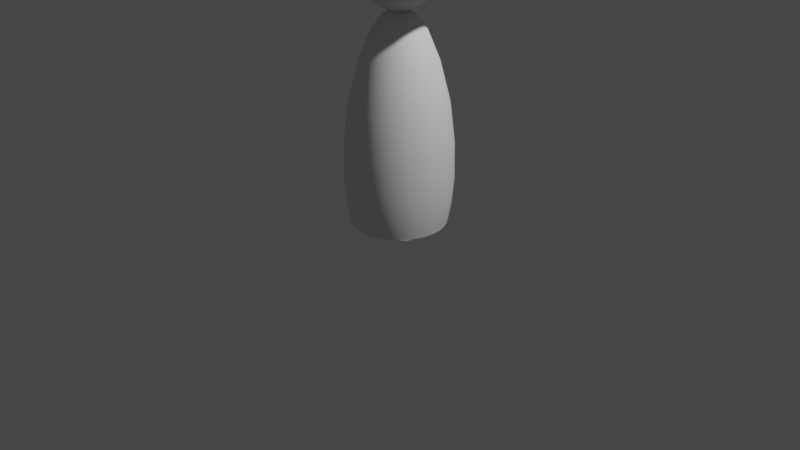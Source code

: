 # Source: lilmage.blend  (saved by Blender 3.0.42; exported with 4.5.12 LTS)
import bpy
from mathutils import Matrix  # noqa: F401  (used for matrix-valued properties, if any)

bpy.ops.wm.read_factory_settings(use_empty=True)
scene = bpy.context.scene
scene.name = 'Scene'

# ---- collections
col_collection = bpy.data.collections.new('Collection'); scene.collection.children.link(col_collection)

# ---- world
world_world = bpy.data.worlds.new('World'); scene.world = world_world
world_world.use_nodes = True; world_world.node_tree.nodes.clear()
_N = world_world.node_tree.nodes; _L = world_world.node_tree.links
n0 = _N.new('ShaderNodeOutputWorld'); n0.name = 'World Output'; n0.location = (300, 300)
n1 = _N.new('ShaderNodeBackground'); n1.name = 'Background'; n1.location = (10, 300)
n1.inputs[0].default_value = (0.05088, 0.05088, 0.05088, 1.0)
_L.new(n1.outputs[0], n0.inputs[0])
n0.is_active_output = True
world_world.color = (0.05088, 0.05088, 0.05088)
world_world.use_sun_shadow = False
world_world.sun_shadow_jitter_overblur = 0.0

# ---- cameras
cam_camera = bpy.data.cameras.new('Camera')
cam_camera.clip_end = 100.0
cam_camera.ortho_scale = 7.314

# ---- lights
light_light = bpy.data.lights.new('Light', 'POINT')
light_light.transmission_factor = 0.0
light_light.energy = 1000.0
light_light.shadow_soft_size = 0.1
light_light.shadow_maximum_resolution = 0.006
light_light.use_absolute_resolution = True

# ---- meshes
me_circle = bpy.data.meshes.new('Circle')
me_circle.from_pydata([(0.0, 0.5, 0.0), (-0.1913, 0.4619, 0.0), (-0.3536, 0.3536, 0.0), (-0.4619, 0.1913, 0.0), (-0.5, -2.186e-08, 0.0), (-0.4619, -0.1913, 0.0), (-0.3536, -0.3536, 0.0), (-0.1913, -0.4619, 0.0), (4.371e-08, -0.5, 0.0), (0.1913, -0.4619, 0.0), (0.3536, -0.3536, 0.0), (0.4619, -0.1913, 0.0), (0.5, 5.962e-09, 0.0), (0.4619, 0.1913, 0.0), (0.3536, 0.3536, 0.0), (0.1913, 0.4619, 0.0), (0.0, 0.5, 0.0), (-0.1913, 0.4619, 0.0), (-0.3536, 0.3536, 0.0), (-0.4619, 0.1913, 0.0), (-0.5, -2.186e-08, 0.0), (-0.4619, -0.1913, 0.0), (-0.3536, -0.3536, 0.0), (-0.1913, -0.4619, 0.0), (4.371e-08, -0.5, 0.0), (0.1913, -0.4619, 0.0), (0.3536, -0.3536, 0.0), (0.4619, -0.1913, 0.0), (0.5, 5.962e-09, 0.0), (0.4619, 0.1913, 0.0), (0.3536, 0.3536, 0.0), (0.1913, 0.4619, 0.0), (0.0, 0.5, 0.0), (-0.1913, 0.4619, 0.0), (-0.3536, 0.3536, 0.0), (-0.4619, 0.1913, 0.0), (-0.5, -2.186e-08, 0.0), (-0.4619, -0.1913, 0.0), (-0.3536, -0.3536, 0.0), (-0.1913, -0.4619, 0.0), (4.371e-08, -0.5, 0.0), (0.1913, -0.4619, 0.0), (0.3536, -0.3536, 0.0), (0.4619, -0.1913, 0.0), (0.5, 5.962e-09, 0.0), (0.4619, 0.1913, 0.0), (0.3536, 0.3536, 0.0), (0.1913, 0.4619, 0.0), (1.408e-09, 0.584, 0.3765), (-0.2235, 0.5395, 0.3765), (-0.4129, 0.4129, 0.3765), (-0.5395, 0.2235, 0.3765), (-0.584, -2.521e-08, 0.3765), (-0.5395, -0.2235, 0.3765), (-0.4129, -0.4129, 0.3765), (-0.2235, -0.5395, 0.3765), (5.246e-08, -0.584, 0.3765), (0.2235, -0.5395, 0.3765), (0.4129, -0.4129, 0.3765), (0.5395, -0.2235, 0.3765), (0.584, 7.277e-09, 0.3765), (0.5395, 0.2235, 0.3765), (0.4129, 0.4129, 0.3765), (0.2235, 0.5395, 0.3765), (2.565e-09, 0.5486, 1.287), (-0.2099, 0.5068, 1.287), (-0.3879, 0.3879, 1.287), (-0.5068, 0.2099, 1.287), (-0.5486, -2.368e-08, 1.287), (-0.5068, -0.2099, 1.287), (-0.3879, -0.3879, 1.287), (-0.2099, -0.5068, 1.287), (5.052e-08, -0.5486, 1.287), (0.2099, -0.5068, 1.287), (0.3879, -0.3879, 1.287), (0.5068, -0.2099, 1.287), (0.5486, 6.836e-09, 1.287), (0.5068, 0.2099, 1.287), (0.3879, 0.3879, 1.287), (0.2099, 0.5068, 1.287), (2.684e-09, 0.2635, 2.087), (-0.1008, 0.2435, 2.087), (-0.1863, 0.1863, 2.087), (-0.2435, 0.1008, 2.087), (-0.2635, -1.718e-08, 2.087), (-0.2435, -0.1008, 2.087), (-0.1863, -0.1863, 2.087), (-0.1008, -0.2435, 2.087), (2.572e-08, -0.2635, 2.087), (0.1008, -0.2435, 2.087), (0.1863, -0.1863, 2.087), (0.2435, -0.1008, 2.087), (0.2635, -2.524e-09, 2.087), (0.2435, 0.1008, 2.087), (0.1863, 0.1863, 2.087), (0.1008, 0.2435, 2.087), (3.107e-09, 0.06992, 2.173), (-0.02676, 0.0646, 2.173), (-0.04944, 0.04944, 2.173), (-0.0646, 0.02676, 2.173), (-0.06992, -1.209e-08, 2.173), (-0.0646, -0.02676, 2.173), (-0.04944, -0.04944, 2.173), (-0.02676, -0.0646, 2.173), (9.219e-09, -0.06992, 2.173), (0.02676, -0.0646, 2.173), (0.04944, -0.04944, 2.173), (0.0646, -0.02676, 2.173), (0.06992, -8.196e-09, 2.173), (0.0646, 0.02676, 2.173), (0.04944, 0.04944, 2.173), (0.02676, 0.0646, 2.173), (9.995e-09, 0.2708, 2.799), (9.995e-09, 0.3538, 2.675), (9.995e-09, 0.3538, 2.381), (9.995e-09, 0.1465, 2.174), (0.05608, 0.1354, 2.882), (0.1036, 0.2502, 2.799), (0.1354, 0.3268, 2.675), (0.1465, 0.3538, 2.528), (0.1354, 0.3268, 2.381), (0.1036, 0.2502, 2.257), (0.05608, 0.1354, 2.174), (0.1036, 0.1036, 2.882), (0.1915, 0.1915, 2.799), (0.2502, 0.2502, 2.675), (0.2708, 0.2708, 2.528), (0.2502, 0.2502, 2.381), (0.1915, 0.1915, 2.257), (0.1036, 0.1036, 2.174), (0.1354, 0.05608, 2.882), (0.2502, 0.1036, 2.799), (0.3268, 0.1354, 2.675), (0.3538, 0.1465, 2.528), (0.3268, 0.1354, 2.381), (0.2502, 0.1036, 2.257), (0.1354, 0.05608, 2.174), (0.1465, -5.439e-08, 2.882), (0.2708, -6.152e-08, 2.799), (0.3538, -7.579e-08, 2.675), (0.3829, -9.005e-08, 2.528), (0.3538, -7.579e-08, 2.381), (0.2708, -6.152e-08, 2.257), (0.1465, -5.796e-08, 2.174), (0.1354, -0.05608, 2.882), (0.2502, -0.1036, 2.799), (0.3268, -0.1354, 2.675), (0.3538, -0.1465, 2.528), (0.3268, -0.1354, 2.381), (0.2502, -0.1036, 2.257), (0.1354, -0.05608, 2.174), (0.1036, -0.1036, 2.882), (0.1915, -0.1915, 2.799), (0.2502, -0.2502, 2.675), (0.2708, -0.2708, 2.528), (0.2502, -0.2502, 2.381), (0.1915, -0.1915, 2.257), (0.1036, -0.1036, 2.174), (0.05608, -0.1354, 2.882), (0.1036, -0.2502, 2.799), (0.1354, -0.3268, 2.675), (0.1465, -0.3538, 2.528), (0.1354, -0.3268, 2.381), (0.1036, -0.2502, 2.257), (0.05608, -0.1354, 2.174), (9.995e-09, -6.887e-08, 2.911), (-1.642e-08, -0.1465, 2.882), (-5.565e-08, -0.2708, 2.799), (-6.278e-08, -0.3538, 2.675), (-9.131e-08, -0.3829, 2.528), (-7.705e-08, -0.3538, 2.381), (-5.565e-08, -0.2708, 2.257), (-3.069e-08, -0.1465, 2.174), (-0.05608, -0.1354, 2.882), (-0.1036, -0.2502, 2.799), (-0.1354, -0.3268, 2.675), (-0.1465, -0.3538, 2.528), (-0.1354, -0.3268, 2.381), (-0.1036, -0.2502, 2.257), (-0.05608, -0.1354, 2.174), (-0.1036, -0.1036, 2.882), (-0.1915, -0.1915, 2.799), (-0.2502, -0.2502, 2.675), (-0.2708, -0.2708, 2.528), (-0.2502, -0.2502, 2.381), (-0.1915, -0.1915, 2.257), (-0.1036, -0.1036, 2.174), (9.995e-09, -3.539e-08, 2.145), (-0.1354, -0.05608, 2.882), (-0.2502, -0.1036, 2.799), (-0.3268, -0.1354, 2.675), (-0.3538, -0.1465, 2.528), (-0.3268, -0.1354, 2.381), (-0.2502, -0.1036, 2.257), (-0.1354, -0.05608, 2.174), (-0.1465, 1.337e-08, 2.882), (-0.2708, 8.112e-08, 2.799), (-0.3538, 9.539e-08, 2.675), (-0.3829, 1.239e-07, 2.528), (-0.3538, 1.097e-07, 2.381), (-0.2708, 8.112e-08, 2.257), (-0.1465, 1.337e-08, 2.174), (-0.1354, 0.05608, 2.882), (-0.2502, 0.1036, 2.799), (-0.3268, 0.1354, 2.675), (-0.3538, 0.1465, 2.528), (-0.3268, 0.1354, 2.381), (-0.2502, 0.1036, 2.257), (-0.1354, 0.05608, 2.174), (-0.1036, 0.1036, 2.882), (-0.1915, 0.1915, 2.799), (-0.2502, 0.2502, 2.675), (-0.2708, 0.2708, 2.528), (-0.2502, 0.2502, 2.381), (-0.1915, 0.1915, 2.257), (-0.1036, 0.1036, 2.174), (-0.05608, 0.1354, 2.882), (-0.1036, 0.2502, 2.799), (-0.1354, 0.3268, 2.675), (-0.1465, 0.3538, 2.528), (-0.1354, 0.3268, 2.381), (-0.1036, 0.2502, 2.257), (-0.05608, 0.1354, 2.174), (7.273e-08, 0.1465, 2.882), (2.653e-07, 0.3829, 2.528), (1.583e-07, 0.2708, 2.257)], [], [(13, 12, 28, 29), (6, 5, 21, 22), (14, 13, 29, 30), (7, 6, 22, 23), (15, 14, 30, 31), (8, 7, 23, 24), (1, 0, 16, 17), (0, 15, 31, 16), (9, 8, 24, 25), (2, 1, 17, 18), (10, 9, 25, 26), (3, 2, 18, 19), (11, 10, 26, 27), (4, 3, 19, 20), (12, 11, 27, 28), (5, 4, 20, 21), (20, 19, 35, 36), (28, 27, 43, 44), (21, 20, 36, 37), (29, 28, 44, 45), (22, 21, 37, 38), (30, 29, 45, 46), (23, 22, 38, 39), (31, 30, 46, 47), (24, 23, 39, 40), (17, 16, 32, 33), (16, 31, 47, 32), (25, 24, 40, 41), (18, 17, 33, 34), (26, 25, 41, 42), (19, 18, 34, 35), (27, 26, 42, 43), (41, 40, 56, 57), (34, 33, 49, 50), (42, 41, 57, 58), (35, 34, 50, 51), (43, 42, 58, 59), (36, 35, 51, 52), (44, 43, 59, 60), (37, 36, 52, 53), (45, 44, 60, 61), (38, 37, 53, 54), (46, 45, 61, 62), (39, 38, 54, 55), (47, 46, 62, 63), (40, 39, 55, 56), (33, 32, 48, 49), (32, 47, 63, 48), (62, 61, 77, 78), (55, 54, 70, 71), (63, 62, 78, 79), (56, 55, 71, 72), (49, 48, 64, 65), (48, 63, 79, 64), (57, 56, 72, 73), (50, 49, 65, 66), (58, 57, 73, 74), (51, 50, 66, 67), (59, 58, 74, 75), (52, 51, 67, 68), (60, 59, 75, 76), (53, 52, 68, 69), (61, 60, 76, 77), (54, 53, 69, 70), (76, 75, 91, 92), (69, 68, 84, 85), (77, 76, 92, 93), (70, 69, 85, 86), (78, 77, 93, 94), (71, 70, 86, 87), (79, 78, 94, 95), (72, 71, 87, 88), (65, 64, 80, 81), (64, 79, 95, 80), (73, 72, 88, 89), (66, 65, 81, 82), (74, 73, 89, 90), (67, 66, 82, 83), (75, 74, 90, 91), (68, 67, 83, 84), (82, 81, 97, 98), (90, 89, 105, 106), (83, 82, 98, 99), (91, 90, 106, 107), (84, 83, 99, 100), (92, 91, 107, 108), (85, 84, 100, 101), (93, 92, 108, 109), (86, 85, 101, 102), (94, 93, 109, 110), (87, 86, 102, 103), (95, 94, 110, 111), (88, 87, 103, 104), (81, 80, 96, 97), (80, 95, 111, 96), (89, 88, 104, 105), (115, 225, 121, 122), (114, 224, 119, 120), (113, 112, 117, 118), (223, 165, 116), (187, 115, 122), (225, 114, 120, 121), (224, 113, 118, 119), (112, 223, 116, 117), (187, 122, 129), (121, 120, 127, 128), (119, 118, 125, 126), (117, 116, 123, 124), (122, 121, 128, 129), (120, 119, 126, 127), (118, 117, 124, 125), (116, 165, 123), (126, 125, 132, 133), (124, 123, 130, 131), (129, 128, 135, 136), (127, 126, 133, 134), (125, 124, 131, 132), (123, 165, 130), (187, 129, 136), (128, 127, 134, 135), (136, 135, 142, 143), (134, 133, 140, 141), (132, 131, 138, 139), (130, 165, 137), (187, 136, 143), (135, 134, 141, 142), (133, 132, 139, 140), (131, 130, 137, 138), (139, 138, 145, 146), (137, 165, 144), (187, 143, 150), (142, 141, 148, 149), (140, 139, 146, 147), (138, 137, 144, 145), (143, 142, 149, 150), (141, 140, 147, 148), (187, 150, 157), (149, 148, 155, 156), (147, 146, 153, 154), (145, 144, 151, 152), (150, 149, 156, 157), (148, 147, 154, 155), (146, 145, 152, 153), (144, 165, 151), (152, 151, 158, 159), (157, 156, 163, 164), (155, 154, 161, 162), (153, 152, 159, 160), (151, 165, 158), (187, 157, 164), (156, 155, 162, 163), (154, 153, 160, 161), (164, 163, 171, 172), (162, 161, 169, 170), (160, 159, 167, 168), (158, 165, 166), (187, 164, 172), (163, 162, 170, 171), (161, 160, 168, 169), (159, 158, 166, 167), (166, 165, 173), (187, 172, 179), (171, 170, 177, 178), (169, 168, 175, 176), (167, 166, 173, 174), (172, 171, 178, 179), (170, 169, 176, 177), (168, 167, 174, 175), (178, 177, 184, 185), (176, 175, 182, 183), (174, 173, 180, 181), (179, 178, 185, 186), (177, 176, 183, 184), (175, 174, 181, 182), (173, 165, 180), (187, 179, 186), (186, 185, 193, 194), (184, 183, 191, 192), (182, 181, 189, 190), (180, 165, 188), (187, 186, 194), (185, 184, 192, 193), (183, 182, 190, 191), (181, 180, 188, 189), (192, 191, 198, 199), (190, 189, 196, 197), (188, 165, 195), (187, 194, 201), (193, 192, 199, 200), (191, 190, 197, 198), (189, 188, 195, 196), (194, 193, 200, 201), (187, 201, 208), (200, 199, 206, 207), (198, 197, 204, 205), (196, 195, 202, 203), (201, 200, 207, 208), (199, 198, 205, 206), (197, 196, 203, 204), (195, 165, 202), (205, 204, 211, 212), (203, 202, 209, 210), (208, 207, 214, 215), (206, 205, 212, 213), (204, 203, 210, 211), (202, 165, 209), (187, 208, 215), (207, 206, 213, 214), (215, 214, 221, 222), (213, 212, 219, 220), (211, 210, 217, 218), (209, 165, 216), (187, 215, 222), (214, 213, 220, 221), (212, 211, 218, 219), (210, 209, 216, 217), (218, 217, 112, 113), (216, 165, 223), (187, 222, 115), (221, 220, 114, 225), (219, 218, 113, 224), (217, 216, 223, 112), (222, 221, 225, 115), (220, 219, 224, 114)])
me_circle.polygons.foreach_set('use_smooth', [True] * 224)
_uv = me_circle.uv_layers.new(name='UVMap')
_uv.uv.foreach_set('vector', [0.0, 0.0, 0.0, 0.0, 0.0, 0.0, 0.0, 0.0, 0.0, 0.0, 0.0, 0.0, 0.0, 0.0, 0.0, 0.0, 0.0, 0.0, 0.0, 0.0, 0.0, 0.0, 0.0, 0.0, 0.0, 0.0, 0.0, 0.0, 0.0, 0.0, 0.0, 0.0, 0.0, 0.0, 0.0, 0.0, 0.0, 0.0, 0.0, 0.0, 0.0, 0.0, 0.0, 0.0, 0.0, 0.0, 0.0, 0.0, 0.0, 0.0, 0.0, 0.0, 0.0, 0.0, 0.0, 0.0, 0.0, 0.0, 0.0, 0.0, 0.0, 0.0, 0.0, 0.0, 0.0, 0.0, 0.0, 0.0, 0.0, 0.0, 0.0, 0.0, 0.0, 0.0, 0.0, 0.0, 0.0, 0.0, 0.0, 0.0, 0.0, 0.0, 0.0, 0.0, 0.0, 0.0, 0.0, 0.0, 0.0, 0.0, 0.0, 0.0, 0.0, 0.0, 0.0, 0.0, 0.0, 0.0, 0.0, 0.0, 0.0, 0.0, 0.0, 0.0, 0.0, 0.0, 0.0, 0.0, 0.0, 0.0, 0.0, 0.0, 0.0, 0.0, 0.0, 0.0, 0.0, 0.0, 0.0, 0.0, 0.0, 0.0, 0.0, 0.0, 0.0, 0.0, 0.0, 0.0, 0.0, 0.0, 0.0, 0.0, 0.0, 0.0, 0.0, 0.0, 0.0, 0.0, 0.0, 0.0, 0.0, 0.0, 0.0, 0.0, 0.0, 0.0, 0.0, 0.0, 0.0, 0.0, 0.0, 0.0, 0.0, 0.0, 0.0, 0.0, 0.0, 0.0, 0.0, 0.0, 0.0, 0.0, 0.0, 0.0, 0.0, 0.0, 0.0, 0.0, 0.0, 0.0, 0.0, 0.0, 0.0, 0.0, 0.0, 0.0, 0.0, 0.0, 0.0, 0.0, 0.0, 0.0, 0.0, 0.0, 0.0, 0.0, 0.0, 0.0, 0.0, 0.0, 0.0, 0.0, 0.0, 0.0, 0.0, 0.0, 0.0, 0.0, 0.0, 0.0, 0.0, 0.0, 0.0, 0.0, 0.0, 0.0, 0.0, 0.0, 0.0, 0.0, 0.0, 0.0, 0.0, 0.0, 0.0, 0.0, 0.0, 0.0, 0.0, 0.0, 0.0, 0.0, 0.0, 0.0, 0.0, 0.0, 0.0, 0.0, 0.0, 0.0, 0.0, 0.0, 0.0, 0.0, 0.0, 0.0, 0.0, 0.0, 0.0, 0.0, 0.0, 0.0, 0.0, 0.0, 0.0, 0.0, 0.0, 0.0, 0.0, 0.0, 0.0, 0.0, 0.0, 0.0, 0.0, 0.0, 0.0, 0.0, 0.0, 0.0, 0.0, 0.0, 0.0, 0.0, 0.0, 0.0, 0.0, 0.0, 0.0, 0.0, 0.0, 0.0, 0.0, 0.0, 0.0, 0.0, 0.0, 0.0, 0.0, 0.0, 0.0, 0.0, 0.0, 0.0, 0.0, 0.0, 0.0, 0.0, 0.0, 0.0, 0.0, 0.0, 0.0, 0.0, 0.0, 0.0, 0.0, 0.0, 0.0, 0.0, 0.0, 0.0, 0.0, 0.0, 0.0, 0.0, 0.0, 0.0, 0.0, 0.0, 0.0, 0.0, 0.0, 0.0, 0.0, 0.0, 0.0, 0.0, 0.0, 0.0, 0.0, 0.0, 0.0, 0.0, 0.0, 0.0, 0.0, 0.0, 0.0, 0.0, 0.0, 0.0, 0.0, 0.0, 0.0, 0.0, 0.0, 0.0, 0.0, 0.0, 0.0, 0.0, 0.0, 0.0, 0.0, 0.0, 0.0, 0.0, 0.0, 0.0, 0.0, 0.0, 0.0, 0.0, 0.0, 0.0, 0.0, 0.0, 0.0, 0.0, 0.0, 0.0, 0.0, 0.0, 0.0, 0.0, 0.0, 0.0, 0.0, 0.0, 0.0, 0.0, 0.0, 0.0, 0.0, 0.0, 0.0, 0.0, 0.0, 0.0, 0.0, 0.0, 0.0, 0.0, 0.0, 0.0, 0.0, 0.0, 0.0, 0.0, 0.0, 0.0, 0.0, 0.0, 0.0, 0.0, 0.0, 0.0, 0.0, 0.0, 0.0, 0.0, 0.0, 0.0, 0.0, 0.0, 0.0, 0.0, 0.0, 0.0, 0.0, 0.0, 0.0, 0.0, 0.0, 0.0, 0.0, 0.0, 0.0, 0.0, 0.0, 0.0, 0.0, 0.0, 0.0, 0.0, 0.0, 0.0, 0.0, 0.0, 0.0, 0.0, 0.0, 0.0, 0.0, 0.0, 0.0, 0.0, 0.0, 0.0, 0.0, 0.0, 0.0, 0.0, 0.0, 0.0, 0.0, 0.0, 0.0, 0.0, 0.0, 0.0, 0.0, 0.0, 0.0, 0.0, 0.0, 0.0, 0.0, 0.0, 0.0, 0.0, 0.0, 0.0, 0.0, 0.0, 0.0, 0.0, 0.0, 0.0, 0.0, 0.0, 0.0, 0.0, 0.0, 0.0, 0.0, 0.0, 0.0, 0.0, 0.0, 0.0, 0.0, 0.0, 0.0, 0.0, 0.0, 0.0, 0.0, 0.0, 0.0, 0.0, 0.0, 0.0, 0.0, 0.0, 0.0, 0.0, 0.0, 0.0, 0.0, 0.0, 0.0, 0.0, 0.0, 0.0, 0.0, 0.0, 0.0, 0.0, 0.0, 0.0, 0.0, 0.0, 0.0, 0.0, 0.0, 0.0, 0.0, 0.0, 0.0, 0.0, 0.0, 0.0, 0.0, 0.0, 0.0, 0.0, 0.0, 0.0, 0.0, 0.0, 0.0, 0.0, 0.0, 0.0, 0.0, 0.0, 0.0, 0.0, 0.0, 0.0, 0.0, 0.0, 0.0, 0.0, 0.0, 0.0, 0.0, 0.0, 0.0, 0.0, 0.0, 0.0, 0.0, 0.0, 0.0, 0.0, 0.0, 0.0, 0.0, 0.0, 0.0, 0.0, 0.0, 0.0, 0.0, 0.0, 0.0, 0.0, 0.0, 0.0, 0.0, 0.0, 0.0, 0.0, 0.0, 0.0, 0.0, 0.0, 0.0, 0.0, 0.0, 0.0, 0.0, 0.0, 0.0, 0.0, 0.0, 0.0, 0.0, 0.0, 0.0, 0.0, 0.0, 0.0, 0.0, 0.0, 0.0, 0.0, 0.0, 0.0, 0.0, 0.0, 0.0, 0.0, 0.0, 0.0, 0.0, 0.0, 0.0, 0.0, 0.0, 0.0, 0.0, 0.0, 0.0, 0.0, 0.0, 0.0, 0.0, 0.0, 0.0, 0.0, 0.0, 0.0, 0.0, 0.0, 0.0, 0.0, 0.0, 0.0, 0.0, 0.0, 0.0, 0.0, 0.0, 0.0, 0.0, 0.0, 0.0, 0.0, 0.0, 0.0, 0.0, 0.0, 0.0, 0.0, 0.0, 0.0, 0.0, 0.0, 0.0, 0.0, 0.0, 0.0, 0.0, 0.0, 0.0, 0.0, 0.0, 0.0, 0.0, 0.0, 0.0, 0.0, 0.0, 0.0, 0.0, 0.0, 0.0, 0.0, 0.0, 0.0, 0.0, 0.0, 0.0, 0.0, 0.0, 0.0, 0.0, 0.0, 0.0, 0.0, 0.0, 0.0, 0.0, 0.0, 0.0, 0.0, 0.0, 0.0, 0.0, 0.0, 0.0, 0.0, 0.0, 0.0, 0.0, 0.0, 0.0, 0.0, 0.0, 0.0, 0.0, 0.0, 0.0, 0.0, 0.0, 0.0, 0.0, 0.0, 0.0, 0.0, 0.0, 0.0, 0.0, 0.0, 0.0, 0.0, 0.0, 0.0, 0.0, 0.0, 0.0, 0.0, 0.0, 0.0, 0.0, 0.0, 0.0, 0.0, 0.0, 0.0, 0.0, 0.0, 0.0, 0.0, 0.0, 0.0, 0.0, 0.0, 0.0, 0.0, 0.0, 0.0, 0.0, 0.0, 0.0, 0.0, 0.0, 0.0, 0.0, 0.0, 0.0, 0.0, 0.0, 0.0, 0.0, 0.0, 0.0, 0.0, 0.0, 0.0, 0.0, 0.0, 0.0, 0.0, 0.75, 0.125, 0.75, 0.25, 0.6875, 0.25, 0.6875, 0.125, 0.75, 0.375, 0.75, 0.5, 0.6875, 0.5, 0.6875, 0.375, 0.75, 0.625, 0.75, 0.75, 0.6875, 0.75, 0.6875, 0.625, 0.75, 0.875, 0.7187, 1.0, 0.6875, 0.875, 0.7188, 0.0, 0.75, 0.125, 0.6875, 0.125, 0.75, 0.25, 0.75, 0.375, 0.6875, 0.375, 0.6875, 0.25, 0.75, 0.5, 0.75, 0.625, 0.6875, 0.625, 0.6875, 0.5, 0.75, 0.75, 0.75, 0.875, 0.6875, 0.875, 0.6875, 0.75, 0.6562, 0.0, 0.6875, 0.125, 0.625, 0.125, 0.6875, 0.25, 0.6875, 0.375, 0.625, 0.375, 0.625, 0.25, 0.6875, 0.5, 0.6875, 0.625, 0.625, 0.625, 0.625, 0.5, 0.6875, 0.75, 0.6875, 0.875, 0.625, 0.875, 0.625, 0.75, 0.6875, 0.125, 0.6875, 0.25, 0.625, 0.25, 0.625, 0.125, 0.6875, 0.375, 0.6875, 0.5, 0.625, 0.5, 0.625, 0.375, 0.6875, 0.625, 0.6875, 0.75, 0.625, 0.75, 0.625, 0.625, 0.6875, 0.875, 0.6562, 1.0, 0.625, 0.875, 0.625, 0.5, 0.625, 0.625, 0.5625, 0.625, 0.5625, 0.5, 0.625, 0.75, 0.625, 0.875, 0.5625, 0.875, 0.5625, 0.75, 0.625, 0.125, 0.625, 0.25, 0.5625, 0.25, 0.5625, 0.125, 0.625, 0.375, 0.625, 0.5, 0.5625, 0.5, 0.5625, 0.375, 0.625, 0.625, 0.625, 0.75, 0.5625, 0.75, 0.5625, 0.625, 0.625, 0.875, 0.5937, 1.0, 0.5625, 0.875, 0.5937, 0.0, 0.625, 0.125, 0.5625, 0.125, 0.625, 0.25, 0.625, 0.375, 0.5625, 0.375, 0.5625, 0.25, 0.5625, 0.125, 0.5625, 0.25, 0.5, 0.25, 0.5, 0.125, 0.5625, 0.375, 0.5625, 0.5, 0.5, 0.5, 0.5, 0.375, 0.5625, 0.625, 0.5625, 0.75, 0.5, 0.75, 0.5, 0.625, 0.5625, 0.875, 0.5312, 1.0, 0.5, 0.875, 0.5312, 0.0, 0.5625, 0.125, 0.5, 0.125, 0.5625, 0.25, 0.5625, 0.375, 0.5, 0.375, 0.5, 0.25, 0.5625, 0.5, 0.5625, 0.625, 0.5, 0.625, 0.5, 0.5, 0.5625, 0.75, 0.5625, 0.875, 0.5, 0.875, 0.5, 0.75, 0.5, 0.625, 0.5, 0.75, 0.4375, 0.75, 0.4375, 0.625, 0.5, 0.875, 0.4687, 1.0, 0.4375, 0.875, 0.4687, 0.0, 0.5, 0.125, 0.4375, 0.125, 0.5, 0.25, 0.5, 0.375, 0.4375, 0.375, 0.4375, 0.25, 0.5, 0.5, 0.5, 0.625, 0.4375, 0.625, 0.4375, 0.5, 0.5, 0.75, 0.5, 0.875, 0.4375, 0.875, 0.4375, 0.75, 0.5, 0.125, 0.5, 0.25, 0.4375, 0.25, 0.4375, 0.125, 0.5, 0.375, 0.5, 0.5, 0.4375, 0.5, 0.4375, 0.375, 0.4062, 0.0, 0.4375, 0.125, 0.375, 0.125, 0.4375, 0.25, 0.4375, 0.375, 0.375, 0.375, 0.375, 0.25, 0.4375, 0.5, 0.4375, 0.625, 0.375, 0.625, 0.375, 0.5, 0.4375, 0.75, 0.4375, 0.875, 0.375, 0.875, 0.375, 0.75, 0.4375, 0.125, 0.4375, 0.25, 0.375, 0.25, 0.375, 0.125, 0.4375, 0.375, 0.4375, 0.5, 0.375, 0.5, 0.375, 0.375, 0.4375, 0.625, 0.4375, 0.75, 0.375, 0.75, 0.375, 0.625, 0.4375, 0.875, 0.4062, 1.0, 0.375, 0.875, 0.375, 0.75, 0.375, 0.875, 0.3125, 0.875, 0.3125, 0.75, 0.375, 0.125, 0.375, 0.25, 0.3125, 0.25, 0.3125, 0.125, 0.375, 0.375, 0.375, 0.5, 0.3125, 0.5, 0.3125, 0.375, 0.375, 0.625, 0.375, 0.75, 0.3125, 0.75, 0.3125, 0.625, 0.375, 0.875, 0.3437, 1.0, 0.3125, 0.875, 0.3437, 0.0, 0.375, 0.125, 0.3125, 0.125, 0.375, 0.25, 0.375, 0.375, 0.3125, 0.375, 0.3125, 0.25, 0.375, 0.5, 0.375, 0.625, 0.3125, 0.625, 0.3125, 0.5, 0.3125, 0.125, 0.3125, 0.25, 0.25, 0.25, 0.25, 0.125, 0.3125, 0.375, 0.3125, 0.5, 0.25, 0.5, 0.25, 0.375, 0.3125, 0.625, 0.3125, 0.75, 0.25, 0.75, 0.25, 0.625, 0.3125, 0.875, 0.2812, 1.0, 0.25, 0.875, 0.2812, 0.0, 0.3125, 0.125, 0.25, 0.125, 0.3125, 0.25, 0.3125, 0.375, 0.25, 0.375, 0.25, 0.25, 0.3125, 0.5, 0.3125, 0.625, 0.25, 0.625, 0.25, 0.5, 0.3125, 0.75, 0.3125, 0.875, 0.25, 0.875, 0.25, 0.75, 0.25, 0.875, 0.2188, 1.0, 0.1875, 0.875, 0.2187, 0.0, 0.25, 0.125, 0.1875, 0.125, 0.25, 0.25, 0.25, 0.375, 0.1875, 0.375, 0.1875, 0.25, 0.25, 0.5, 0.25, 0.625, 0.1875, 0.625, 0.1875, 0.5, 0.25, 0.75, 0.25, 0.875, 0.1875, 0.875, 0.1875, 0.75, 0.25, 0.125, 0.25, 0.25, 0.1875, 0.25, 0.1875, 0.125, 0.25, 0.375, 0.25, 0.5, 0.1875, 0.5, 0.1875, 0.375, 0.25, 0.625, 0.25, 0.75, 0.1875, 0.75, 0.1875, 0.625, 0.1875, 0.25, 0.1875, 0.375, 0.125, 0.375, 0.125, 0.25, 0.1875, 0.5, 0.1875, 0.625, 0.125, 0.625, 0.125, 0.5, 0.1875, 0.75, 0.1875, 0.875, 0.125, 0.875, 0.125, 0.75, 0.1875, 0.125, 0.1875, 0.25, 0.125, 0.25, 0.125, 0.125, 0.1875, 0.375, 0.1875, 0.5, 0.125, 0.5, 0.125, 0.375, 0.1875, 0.625, 0.1875, 0.75, 0.125, 0.75, 0.125, 0.625, 0.1875, 0.875, 0.1563, 1.0, 0.125, 0.875, 0.1562, 0.0, 0.1875, 0.125, 0.125, 0.125, 0.125, 0.125, 0.125, 0.25, 0.0625, 0.25, 0.0625, 0.125, 0.125, 0.375, 0.125, 0.5, 0.0625, 0.5, 0.0625, 0.375, 0.125, 0.625, 0.125, 0.75, 0.0625, 0.75, 0.0625, 0.625, 0.125, 0.875, 0.09375, 1.0, 0.0625, 0.875, 0.09375, 0.0, 0.125, 0.125, 0.0625, 0.125, 0.125, 0.25, 0.125, 0.375, 0.0625, 0.375, 0.0625, 0.25, 0.125, 0.5, 0.125, 0.625, 0.0625, 0.625, 0.0625, 0.5, 0.125, 0.75, 0.125, 0.875, 0.0625, 0.875, 0.0625, 0.75, 0.0625, 0.375, 0.0625, 0.5, 0.0, 0.5, 0.0, 0.375, 0.0625, 0.625, 0.0625, 0.75, 0.0, 0.75, 0.0, 0.625, 0.0625, 0.875, 0.03125, 1.0, 0.0, 0.875, 0.03125, 0.0, 0.0625, 0.125, 0.0, 0.125, 0.0625, 0.25, 0.0625, 0.375, 0.0, 0.375, 0.0, 0.25, 0.0625, 0.5, 0.0625, 0.625, 0.0, 0.625, 0.0, 0.5, 0.0625, 0.75, 0.0625, 0.875, 0.0, 0.875, 0.0, 0.75, 0.0625, 0.125, 0.0625, 0.25, 0.0, 0.25, 0.0, 0.125, 0.9688, 0.0, 1.0, 0.125, 0.9375, 0.125, 1.0, 0.25, 1.0, 0.375, 0.9375, 0.375, 0.9375, 0.25, 1.0, 0.5, 1.0, 0.625, 0.9375, 0.625, 0.9375, 0.5, 1.0, 0.75, 1.0, 0.875, 0.9375, 0.875, 0.9375, 0.75, 1.0, 0.125, 1.0, 0.25, 0.9375, 0.25, 0.9375, 0.125, 1.0, 0.375, 1.0, 0.5, 0.9375, 0.5, 0.9375, 0.375, 1.0, 0.625, 1.0, 0.75, 0.9375, 0.75, 0.9375, 0.625, 1.0, 0.875, 0.9688, 1.0, 0.9375, 0.875, 0.9375, 0.5, 0.9375, 0.625, 0.875, 0.625, 0.875, 0.5, 0.9375, 0.75, 0.9375, 0.875, 0.875, 0.875, 0.875, 0.75, 0.9375, 0.125, 0.9375, 0.25, 0.875, 0.25, 0.875, 0.125, 0.9375, 0.375, 0.9375, 0.5, 0.875, 0.5, 0.875, 0.375, 0.9375, 0.625, 0.9375, 0.75, 0.875, 0.75, 0.875, 0.625, 0.9375, 0.875, 0.9062, 1.0, 0.875, 0.875, 0.9062, 0.0, 0.9375, 0.125, 0.875, 0.125, 0.9375, 0.25, 0.9375, 0.375, 0.875, 0.375, 0.875, 0.25, 0.875, 0.125, 0.875, 0.25, 0.8125, 0.25, 0.8125, 0.125, 0.875, 0.375, 0.875, 0.5, 0.8125, 0.5, 0.8125, 0.375, 0.875, 0.625, 0.875, 0.75, 0.8125, 0.75, 0.8125, 0.625, 0.875, 0.875, 0.8438, 1.0, 0.8125, 0.875, 0.8438, 0.0, 0.875, 0.125, 0.8125, 0.125, 0.875, 0.25, 0.875, 0.375, 0.8125, 0.375, 0.8125, 0.25, 0.875, 0.5, 0.875, 0.625, 0.8125, 0.625, 0.8125, 0.5, 0.875, 0.75, 0.875, 0.875, 0.8125, 0.875, 0.8125, 0.75, 0.8125, 0.625, 0.8125, 0.75, 0.75, 0.75, 0.75, 0.625, 0.8125, 0.875, 0.7812, 1.0, 0.75, 0.875, 0.7812, 0.0, 0.8125, 0.125, 0.75, 0.125, 0.8125, 0.25, 0.8125, 0.375, 0.75, 0.375, 0.75, 0.25, 0.8125, 0.5, 0.8125, 0.625, 0.75, 0.625, 0.75, 0.5, 0.8125, 0.75, 0.8125, 0.875, 0.75, 0.875, 0.75, 0.75, 0.8125, 0.125, 0.8125, 0.25, 0.75, 0.25, 0.75, 0.125, 0.8125, 0.375, 0.8125, 0.5, 0.75, 0.5, 0.75, 0.375])
me_circle.use_remesh_fix_poles = True
me_circle.use_remesh_preserve_attributes = False
me_circle.update()
me_circle_001 = bpy.data.meshes.new('Circle.001')
me_circle_001.from_pydata([(0.006321, 0.4921, -0.008213), (-0.1792, 0.4508, -0.008852), (-0.3514, 0.3521, -0.01357), (-0.4483, 0.1863, -0.009046), (-0.4951, -0.0002906, -0.008549), (-0.4425, -0.1855, -0.00979), (-0.3441, -0.3453, -0.006521), (-0.1815, -0.4565, -0.01369), (0.0005424, -0.4884, -0.005414), (0.1901, -0.4579, -0.01086), (0.354, -0.3514, -0.009546), (0.4667, -0.191, -0.007019), (0.5004, 8.848e-09, -0.01391), (0.4677, 0.1912, -0.006551), (0.3548, 0.352, -0.009868), (0.1963, 0.4617, -0.01157), (0.005071, 0.7676, 0.01781), (-0.3334, 0.8058, -0.01774), (-0.498, 0.5042, 0.02284), (-0.6936, 0.2908, 0.009244), (-0.9666, -3.679e-08, -0.03797), (-0.8023, -0.3325, -0.016), (-0.5968, -0.6011, -0.01805), (-0.3372, -0.8163, -0.01995), (0.0006156, -0.7411, 0.03242), (0.2814, -0.6662, 0.05328), (0.5686, -0.5651, 0.01774), (0.8369, -0.3466, -0.02559), (0.7594, 1.397e-08, 0.02645), (0.8172, 0.3381, -0.0008457), (0.5283, 0.5221, 0.06042), (0.3493, 0.843, -0.03071), (3.576e-07, 1.254, -0.06867), (-0.4752, 1.147, -0.06724), (-0.8889, 0.8889, -0.06843), (-1.142, 0.4732, -0.06216), (-1.27, -4.75e-08, -0.06902), (-1.116, -0.4624, -0.06074), (-0.8599, -0.8599, -0.06031), (-0.4803, -1.16, -0.06463), (4.768e-07, -1.286, -0.07243), (0.489, -1.181, -0.07203), (0.9056, -0.9056, -0.07179), (1.18, -0.4889, -0.07316), (1.259, 2.282e-08, -0.07047), (1.177, 0.4876, -0.07143), (0.9183, 0.9183, -0.07486), (0.4909, 1.185, -0.06912), (3.576e-07, 1.402, 0.02949), (-0.5366, 1.296, 0.02872), (-0.9884, 0.9884, 0.0293), (-1.289, 0.5339, 0.02902), (-1.406, -5.262e-08, 0.02811), (-1.295, -0.5365, 0.02847), (-0.9912, -0.9912, 0.02897), (-0.536, -1.294, 0.02956), (4.768e-07, -1.397, 0.02913), (0.5348, -1.291, 0.0299), (0.9937, -0.9937, 0.02832), (1.293, -0.5355, 0.0288), (1.399, 2.561e-08, 0.02955), (1.29, 0.5344, 0.02954), (0.991, 0.991, 0.02974), (0.5378, 1.298, 0.02912), (3.576e-07, 1.322, 0.03505), (-0.5084, 1.227, 0.03463), (-0.9215, 0.9215, 0.03843), (-1.243, 0.515, 0.03276), (-1.305, -4.843e-08, 0.03827), (-1.208, -0.5002, 0.03626), (-0.931, -0.931, 0.03723), (-0.5153, -1.244, 0.03414), (4.768e-07, -1.301, 0.03688), (0.4966, -1.199, 0.03977), (0.9262, -0.9262, 0.03829), (1.223, -0.5064, 0.03487), (1.339, 2.468e-08, 0.03636), (1.225, 0.5074, 0.03609), (0.9562, 0.9562, 0.03473), (0.504, 1.217, 0.03809), (0.5364, 1.295, 0.06899), (0.993, 0.993, 0.06906), (1.293, 0.5355, 0.06941), (1.385, 2.515e-08, 0.07091), (1.288, -0.5334, 0.06927), (0.9788, -0.9788, 0.07097), (0.5292, -1.278, 0.07062), (4.768e-07, -1.403, 0.06879), (-0.5324, -1.285, 0.07016), (-0.9913, -0.9913, 0.06919), (-1.285, -0.5324, 0.07012), (-1.395, -5.215e-08, 0.06979), (-1.279, 0.5299, 0.06999), (-0.9827, 0.9827, 0.07035), (-0.5367, 1.296, 0.06937), (3.576e-07, 1.387, 0.07033), (3.576e-07, 1.406, 0.0692), (-0.5314, 1.283, 0.07075), (-0.9921, 0.9921, 0.06922), (-1.288, 0.5337, 0.07019), (-1.39, -5.169e-08, 0.0705), (-1.279, -0.5297, 0.07045), (-0.9792, -0.9792, 0.06991), (-0.5351, -1.292, 0.06907), (4.768e-07, -1.385, 0.07046), (0.5341, -1.289, 0.07017), (0.9804, -0.9804, 0.07072), (1.288, -0.5334, 0.06962), (1.397, 2.561e-08, 0.06977), (1.284, 0.5318, 0.07006), (0.9926, 0.9926, 0.06892), (0.5314, 1.283, 0.07008), (0.5316, 1.283, 0.07022), (0.9841, 0.9841, 0.06999), (1.282, 0.5311, 0.07063), (1.391, 2.561e-08, 0.0699), (1.286, -0.5326, 0.06961), (0.9788, -0.9788, 0.07095), (0.538, -1.299, 0.06952), (4.768e-07, -1.403, 0.06919), (-0.5364, -1.295, 0.06962), (-0.9835, -0.9835, 0.07031), (-1.285, -0.5324, 0.06961), (-1.399, -5.215e-08, 0.06947), (-1.288, 0.5336, 0.07023), (-0.9828, 0.9828, 0.0701), (-0.5299, 1.279, 0.07042), (3.576e-07, 1.398, 0.06909), (0.002129, 0.8977, 0.06383), (-0.282, 0.6757, 0.1034), (-0.4419, 0.4454, 0.1229), (-0.7899, 0.3278, 0.06959), (-0.7578, -0.0002407, 0.06489), (-0.7051, -0.2932, 0.07152), (-0.5401, -0.537, 0.08362), (-0.3237, -0.7834, 0.07585), (0.001694, -0.9233, 0.0606), (0.2793, -0.6712, 0.1008), (0.5045, -0.4989, 0.1099), (0.8186, -0.3387, 0.06824), (0.8396, 1.77e-08, 0.09948), (0.6472, 0.2679, 0.113), (0.5074, 0.5046, 0.1169), (0.3179, 0.7609, 0.08142), (-0.001287, 0.5078, 0.2065), (-0.1977, 0.4851, 0.1963), (-0.3548, 0.3545, 0.1699), (-0.4472, 0.1833, 0.1823), (-0.5073, -0.001085, 0.1862), (-0.4501, -0.1874, 0.1964), (-0.3624, -0.3695, 0.1558), (-0.1882, -0.4616, 0.198), (0.003767, -0.5294, 0.1939), (0.2179, -0.4978, 0.1919), (0.3637, -0.3642, 0.2323), (0.4919, -0.203, 0.2059), (0.5477, -5.564e-05, 0.2117), (0.4892, 0.2033, 0.1893), (0.3712, 0.3728, 0.1857), (0.2221, 0.5192, 0.1984), (0.01019, 0.4459, 0.3072), (-0.1794, 0.4163, 0.2882), (-0.3034, 0.3278, 0.2236), (-0.3331, 0.1392, 0.2892), (-0.3904, -0.002798, 0.2956), (-0.3845, -0.1673, 0.2344), (-0.2797, -0.301, 0.2667), (-0.1877, -0.3958, 0.3016), (0.00256, -0.4673, 0.2899), (0.1945, -0.4357, 0.3353), (0.3164, -0.3203, 0.3574), (0.4147, -0.178, 0.3712), (0.455, -0.0006864, 0.3629), (0.3991, 0.1722, 0.3658), (0.3235, 0.3169, 0.3607), (0.1764, 0.4075, 0.3313), (-0.04466, 0.3314, 0.5146), (-0.1822, 0.2851, 0.5063), (-0.2735, 0.2316, 0.4388), (-0.3264, 0.121, 0.4197), (-0.3263, -0.004894, 0.508), (-0.3056, -0.1293, 0.4131), (-0.2758, -0.2604, 0.4111), (-0.183, -0.3323, 0.4594), (-0.04808, -0.3538, 0.5168), (0.06563, -0.3153, 0.5622), (0.1999, -0.2619, 0.6237), (0.3055, -0.1587, 0.5883), (0.2917, -0.004894, 0.6221), (0.271, 0.1368, 0.5905), (0.2294, 0.2783, 0.6202), (0.08472, 0.3255, 0.5619), (-0.1325, 0.2445, 0.6709), (-0.2017, 0.2105, 0.6443), (-0.2514, 0.1686, 0.5785), (-0.2947, 0.07863, 0.5932), (-0.302, -0.004894, 0.6003), (-0.3208, -0.07984, 0.6065), (-0.2661, -0.1611, 0.5927), (-0.1888, -0.2179, 0.6399), (-0.1129, -0.2705, 0.6666), (-0.02993, -0.2487, 0.7273), (0.02169, -0.1811, 0.7529), (0.08389, -0.1046, 0.8258), (0.1447, -0.004894, 0.788), (0.1214, 0.1061, 0.7993), (0.02411, 0.1682, 0.7748), (-0.02696, 0.2228, 0.7453), (-0.222, 0.1825, 0.7905), (-0.2468, 0.1669, 0.7495), (-0.3302, 0.1073, 0.6968), (-0.3701, 0.0581, 0.6626), (-0.3287, -0.004894, 0.7232), (-0.3016, -0.06371, 0.7019), (-0.2948, -0.1112, 0.7239), (-0.2676, -0.1629, 0.7612), (-0.2222, -0.1839, 0.8027), (-0.1517, -0.1904, 0.8807), (-0.1125, -0.1509, 0.9152), (-0.1054, -0.07735, 0.9275), (-0.08985, -0.004894, 0.9328), (-0.1224, 0.06147, 0.929), (-0.1843, 0.1021, 0.9176), (-0.2238, 0.1271, 0.8517), (-0.3413, 0.1136, 0.8559), (-0.3692, 0.1046, 0.7924), (-0.4684, 0.04943, 0.769), (-0.403, 0.03966, 0.7411), (-0.4335, -0.004894, 0.7381), (-0.4214, -0.04323, 0.7236), (-0.389, -0.08587, 0.7494), (-0.4151, -0.08908, 0.794), (-0.3949, -0.09813, 0.8164), (-0.3887, -0.08496, 0.858), (-0.3081, -0.08867, 0.9099), (-0.335, -0.04405, 0.9327), (-0.3462, -0.004894, 0.9414), (-0.2935, 0.04184, 0.9614), (-0.3642, 0.06205, 0.9036), (-0.345, 0.08791, 0.8747), (-0.5349, 0.06207, 0.852), (-0.5251, 0.06274, 0.8036), (-0.5325, 0.04625, 0.796), (-0.5331, 0.02359, 0.7575), (-0.5385, -0.004894, 0.7643), (-0.5787, -0.02553, 0.7916), (-0.5388, -0.05136, 0.7718), (-0.5438, -0.06488, 0.8134), (-0.5115, -0.08019, 0.8334), (-0.4865, -0.07875, 0.8551), (-0.5127, -0.05242, 0.8726), (-0.5404, -0.02811, 0.8938), (-0.5341, -0.004894, 0.8852), (-0.4607, 0.02702, 0.9008), (-0.5295, 0.03879, 0.8645), (-0.4946, 0.06853, 0.879), (-0.6711, 0.04089, 0.8152), (-0.6807, 0.03627, 0.7799), (-0.6747, 0.0321, 0.7691), (-0.6722, 0.01615, 0.7696), (-0.6967, -0.004894, 0.7575), (-0.6739, -0.02572, 0.7669), (-0.6923, -0.03499, 0.7685), (-0.671, -0.05107, 0.7784), (-0.6805, -0.04477, 0.7994), (-0.6482, -0.05419, 0.8355), (-0.6373, -0.04244, 0.8398), (-0.64, -0.02367, 0.8417), (-0.6255, -0.004894, 0.8554), (-0.6496, 0.01225, 0.8354), (-0.6591, 0.02607, 0.8326), (-0.6811, 0.03018, 0.8251), (-0.7546, 0.02817, 0.8055), (-0.7611, 0.02546, 0.799), (-0.7664, 0.01803, 0.7939), (-0.7699, 0.007021, 0.7907), (-0.7711, -0.005872, 0.7897), (-0.7699, -0.01868, 0.7907), (-0.7664, -0.02947, 0.7939), (-0.7611, -0.0366, 0.799), (-0.7546, -0.03901, 0.8055), (-0.7478, -0.03632, 0.8125), (-0.7419, -0.02894, 0.8189), (-0.7379, -0.01799, 0.8233), (-0.7365, -0.005119, 0.8249), (-0.7379, 0.007716, 0.8233), (-0.7419, 0.01856, 0.8189), (-0.7478, 0.02574, 0.8125), (-0.8223, -0.007171, 0.854)], [], [(12, 11, 27, 28), (5, 4, 20, 21), (13, 12, 28, 29), (6, 5, 21, 22), (14, 13, 29, 30), (7, 6, 22, 23), (15, 14, 30, 31), (8, 7, 23, 24), (1, 0, 16, 17), (0, 15, 31, 16), (9, 8, 24, 25), (2, 1, 17, 18), (10, 9, 25, 26), (3, 2, 18, 19), (11, 10, 26, 27), (4, 3, 19, 20), (19, 18, 34, 35), (27, 26, 42, 43), (20, 19, 35, 36), (28, 27, 43, 44), (21, 20, 36, 37), (29, 28, 44, 45), (22, 21, 37, 38), (30, 29, 45, 46), (23, 22, 38, 39), (31, 30, 46, 47), (24, 23, 39, 40), (17, 16, 32, 33), (16, 31, 47, 32), (25, 24, 40, 41), (18, 17, 33, 34), (26, 25, 41, 42), (40, 39, 55, 56), (33, 32, 48, 49), (32, 47, 63, 48), (41, 40, 56, 57), (34, 33, 49, 50), (42, 41, 57, 58), (35, 34, 50, 51), (43, 42, 58, 59), (36, 35, 51, 52), (44, 43, 59, 60), (37, 36, 52, 53), (45, 44, 60, 61), (38, 37, 53, 54), (46, 45, 61, 62), (39, 38, 54, 55), (47, 46, 62, 63), (89, 90, 69, 70), (88, 89, 70, 71), (83, 84, 75, 76), (82, 83, 76, 77), (95, 80, 79, 64), (91, 92, 67, 68), (94, 95, 64, 65), (87, 88, 71, 72), (92, 93, 66, 67), (90, 91, 68, 69), (86, 87, 72, 73), (93, 94, 65, 66), (85, 86, 73, 74), (84, 85, 74, 75), (80, 81, 78, 79), (81, 82, 77, 78), (111, 110, 81, 80), (107, 106, 85, 84), (97, 96, 95, 94), (105, 104, 87, 86), (100, 99, 92, 91), (103, 102, 89, 88), (102, 101, 90, 89), (110, 109, 82, 81), (108, 107, 84, 83), (99, 98, 93, 92), (109, 108, 83, 82), (101, 100, 91, 90), (104, 103, 88, 87), (106, 105, 86, 85), (98, 97, 94, 93), (96, 111, 80, 95), (125, 126, 97, 98), (126, 127, 96, 97), (118, 119, 104, 105), (119, 120, 103, 104), (123, 124, 99, 100), (124, 125, 98, 99), (115, 116, 107, 108), (127, 112, 111, 96), (116, 117, 106, 107), (122, 123, 100, 101), (114, 115, 108, 109), (117, 118, 105, 106), (121, 122, 101, 102), (120, 121, 102, 103), (113, 114, 109, 110), (112, 113, 110, 111), (62, 61, 114, 113), (50, 49, 126, 125), (54, 53, 122, 121), (57, 56, 119, 118), (61, 60, 115, 114), (53, 52, 123, 122), (48, 63, 112, 127), (60, 59, 116, 115), (49, 48, 127, 126), (52, 51, 124, 123), (56, 55, 120, 119), (59, 58, 117, 116), (63, 62, 113, 112), (51, 50, 125, 124), (55, 54, 121, 120), (58, 57, 118, 117), (71, 70, 134, 135), (70, 69, 133, 134), (67, 66, 130, 131), (64, 79, 143, 128), (79, 78, 142, 143), (65, 64, 128, 129), (75, 74, 138, 139), (78, 77, 141, 142), (68, 67, 131, 132), (66, 65, 129, 130), (72, 71, 135, 136), (73, 72, 136, 137), (74, 73, 137, 138), (76, 75, 139, 140), (77, 76, 140, 141), (69, 68, 132, 133), (134, 133, 149, 150), (139, 138, 154, 155), (143, 142, 158, 159), (132, 131, 147, 148), (130, 129, 145, 146), (133, 132, 148, 149), (136, 135, 151, 152), (138, 137, 153, 154), (131, 130, 146, 147), (140, 139, 155, 156), (142, 141, 157, 158), (135, 134, 150, 151), (137, 136, 152, 153), (128, 143, 159, 144), (141, 140, 156, 157), (129, 128, 144, 145), (151, 150, 166, 167), (153, 152, 168, 169), (144, 159, 175, 160), (157, 156, 172, 173), (145, 144, 160, 161), (150, 149, 165, 166), (155, 154, 170, 171), (159, 158, 174, 175), (148, 147, 163, 164), (146, 145, 161, 162), (149, 148, 164, 165), (152, 151, 167, 168), (154, 153, 169, 170), (147, 146, 162, 163), (156, 155, 171, 172), (158, 157, 173, 174), (165, 164, 180, 181), (168, 167, 183, 184), (170, 169, 185, 186), (163, 162, 178, 179), (172, 171, 187, 188), (174, 173, 189, 190), (167, 166, 182, 183), (169, 168, 184, 185), (160, 175, 191, 176), (173, 172, 188, 189), (161, 160, 176, 177), (166, 165, 181, 182), (171, 170, 186, 187), (175, 174, 190, 191), (164, 163, 179, 180), (162, 161, 177, 178), (189, 188, 204, 205), (177, 176, 192, 193), (182, 181, 197, 198), (187, 186, 202, 203), (191, 190, 206, 207), (180, 179, 195, 196), (178, 177, 193, 194), (181, 180, 196, 197), (184, 183, 199, 200), (186, 185, 201, 202), (179, 178, 194, 195), (188, 187, 203, 204), (190, 189, 205, 206), (183, 182, 198, 199), (185, 184, 200, 201), (176, 191, 207, 192), (204, 203, 219, 220), (206, 205, 221, 222), (199, 198, 214, 215), (201, 200, 216, 217), (192, 207, 223, 208), (205, 204, 220, 221), (193, 192, 208, 209), (198, 197, 213, 214), (203, 202, 218, 219), (207, 206, 222, 223), (196, 195, 211, 212), (194, 193, 209, 210), (197, 196, 212, 213), (200, 199, 215, 216), (202, 201, 217, 218), (195, 194, 210, 211), (212, 211, 227, 228), (210, 209, 225, 226), (213, 212, 228, 229), (216, 215, 231, 232), (218, 217, 233, 234), (211, 210, 226, 227), (220, 219, 235, 236), (222, 221, 237, 238), (215, 214, 230, 231), (217, 216, 232, 233), (208, 223, 239, 224), (221, 220, 236, 237), (209, 208, 224, 225), (214, 213, 229, 230), (219, 218, 234, 235), (223, 222, 238, 239), (237, 236, 252, 253), (225, 224, 240, 241), (230, 229, 245, 246), (235, 234, 250, 251), (239, 238, 254, 255), (228, 227, 243, 244), (226, 225, 241, 242), (229, 228, 244, 245), (232, 231, 247, 248), (234, 233, 249, 250), (227, 226, 242, 243), (236, 235, 251, 252), (238, 237, 253, 254), (231, 230, 246, 247), (233, 232, 248, 249), (224, 239, 255, 240), (254, 253, 269, 270), (247, 246, 262, 263), (249, 248, 264, 265), (240, 255, 271, 256), (253, 252, 268, 269), (241, 240, 256, 257), (246, 245, 261, 262), (251, 250, 266, 267), (255, 254, 270, 271), (244, 243, 259, 260), (242, 241, 257, 258), (245, 244, 260, 261), (248, 247, 263, 264), (250, 249, 265, 266), (243, 242, 258, 259), (252, 251, 267, 268), (262, 261, 277, 278), (267, 266, 282, 283), (271, 270, 286, 287), (260, 259, 275, 276), (258, 257, 273, 274), (261, 260, 276, 277), (264, 263, 279, 280), (266, 265, 281, 282), (259, 258, 274, 275), (268, 267, 283, 284), (270, 269, 285, 286), (263, 262, 278, 279), (265, 264, 280, 281), (256, 271, 287, 272), (269, 268, 284, 285), (257, 256, 272, 273), (281, 280, 288), (272, 287, 288), (285, 284, 288), (273, 272, 288), (278, 277, 288), (283, 282, 288), (287, 286, 288), (276, 275, 288), (274, 273, 288), (277, 276, 288), (280, 279, 288), (282, 281, 288), (275, 274, 288), (284, 283, 288), (286, 285, 288), (279, 278, 288)])
_uv = me_circle_001.uv_layers.new(name='UVMap')
_uv.uv.foreach_set('vector', [0.0, 0.0, 0.0, 0.0, 0.0, 0.0, 0.0, 0.0, 0.0, 0.0, 0.0, 0.0, 0.0, 0.0, 0.0, 0.0, 0.0, 0.0, 0.0, 0.0, 0.0, 0.0, 0.0, 0.0, 0.0, 0.0, 0.0, 0.0, 0.0, 0.0, 0.0, 0.0, 0.0, 0.0, 0.0, 0.0, 0.0, 0.0, 0.0, 0.0, 0.0, 0.0, 0.0, 0.0, 0.0, 0.0, 0.0, 0.0, 0.0, 0.0, 0.0, 0.0, 0.0, 0.0, 0.0, 0.0, 0.0, 0.0, 0.0, 0.0, 0.0, 0.0, 0.0, 0.0, 0.0, 0.0, 0.0, 0.0, 0.0, 0.0, 0.0, 0.0, 0.0, 0.0, 0.0, 0.0, 0.0, 0.0, 0.0, 0.0, 0.0, 0.0, 0.0, 0.0, 0.0, 0.0, 0.0, 0.0, 0.0, 0.0, 0.0, 0.0, 0.0, 0.0, 0.0, 0.0, 0.0, 0.0, 0.0, 0.0, 0.0, 0.0, 0.0, 0.0, 0.0, 0.0, 0.0, 0.0, 0.0, 0.0, 0.0, 0.0, 0.0, 0.0, 0.0, 0.0, 0.0, 0.0, 0.0, 0.0, 0.0, 0.0, 0.0, 0.0, 0.0, 0.0, 0.0, 0.0, 0.0, 0.0, 0.0, 0.0, 0.0, 0.0, 0.0, 0.0, 0.0, 0.0, 0.0, 0.0, 0.0, 0.0, 0.0, 0.0, 0.0, 0.0, 0.0, 0.0, 0.0, 0.0, 0.0, 0.0, 0.0, 0.0, 0.0, 0.0, 0.0, 0.0, 0.0, 0.0, 0.0, 0.0, 0.0, 0.0, 0.0, 0.0, 0.0, 0.0, 0.0, 0.0, 0.0, 0.0, 0.0, 0.0, 0.0, 0.0, 0.0, 0.0, 0.0, 0.0, 0.0, 0.0, 0.0, 0.0, 0.0, 0.0, 0.0, 0.0, 0.0, 0.0, 0.0, 0.0, 0.0, 0.0, 0.0, 0.0, 0.0, 0.0, 0.0, 0.0, 0.0, 0.0, 0.0, 0.0, 0.0, 0.0, 0.0, 0.0, 0.0, 0.0, 0.0, 0.0, 0.0, 0.0, 0.0, 0.0, 0.0, 0.0, 0.0, 0.0, 0.0, 0.0, 0.0, 0.0, 0.0, 0.0, 0.0, 0.0, 0.0, 0.0, 0.0, 0.0, 0.0, 0.0, 0.0, 0.0, 0.0, 0.0, 0.0, 0.0, 0.0, 0.0, 0.0, 0.0, 0.0, 0.0, 0.0, 0.0, 0.0, 0.0, 0.0, 0.0, 0.0, 0.0, 0.0, 0.0, 0.0, 0.0, 0.0, 0.0, 0.0, 0.0, 0.0, 0.0, 0.0, 0.0, 0.0, 0.0, 0.0, 0.0, 0.0, 0.0, 0.0, 0.0, 0.0, 0.0, 0.0, 0.0, 0.0, 0.0, 0.0, 0.0, 0.0, 0.0, 0.0, 0.0, 0.0, 0.0, 0.0, 0.0, 0.0, 0.0, 0.0, 0.0, 0.0, 0.0, 0.0, 0.0, 0.0, 0.0, 0.0, 0.0, 0.0, 0.0, 0.0, 0.0, 0.0, 0.0, 0.0, 0.0, 0.0, 0.0, 0.0, 0.0, 0.0, 0.0, 0.0, 0.0, 0.0, 0.0, 0.0, 0.0, 0.0, 0.0, 0.0, 0.0, 0.0, 0.0, 0.0, 0.0, 0.0, 0.0, 0.0, 0.0, 0.0, 0.0, 0.0, 0.0, 0.0, 0.0, 0.0, 0.0, 0.0, 0.0, 0.0, 0.0, 0.0, 0.0, 0.0, 0.0, 0.0, 0.0, 0.0, 0.0, 0.0, 0.0, 0.0, 0.0, 0.0, 0.0, 0.0, 0.0, 0.0, 0.0, 0.0, 0.0, 0.0, 0.0, 0.0, 0.0, 0.0, 0.0, 0.0, 0.0, 0.0, 0.0, 0.0, 0.0, 0.0, 0.0, 0.0, 0.0, 0.0, 0.0, 0.0, 0.0, 0.0, 0.0, 0.0, 0.0, 0.0, 0.0, 0.0, 0.0, 0.0, 0.0, 0.0, 0.0, 0.0, 0.0, 0.0, 0.0, 0.0, 0.0, 0.0, 0.0, 0.0, 0.0, 0.0, 0.0, 0.0, 0.0, 0.0, 0.0, 0.0, 0.0, 0.0, 0.0, 0.0, 0.0, 0.0, 0.0, 0.0, 0.0, 0.0, 0.0, 0.0, 0.0, 0.0, 0.0, 0.0, 0.0, 0.0, 0.0, 0.0, 0.0, 0.0, 0.0, 0.0, 0.0, 0.0, 0.0, 0.0, 0.0, 0.0, 0.0, 0.0, 0.0, 0.0, 0.0, 0.0, 0.0, 0.0, 0.0, 0.0, 0.0, 0.0, 0.0, 0.0, 0.0, 0.0, 0.0, 0.0, 0.0, 0.0, 0.0, 0.0, 0.0, 0.0, 0.0, 0.0, 0.0, 0.0, 0.0, 0.0, 0.0, 0.0, 0.0, 0.0, 0.0, 0.0, 0.0, 0.0, 0.0, 0.0, 0.0, 0.0, 0.0, 0.0, 0.0, 0.0, 0.0, 0.0, 0.0, 0.0, 0.0, 0.0, 0.0, 0.0, 0.0, 0.0, 0.0, 0.0, 0.0, 0.0, 0.0, 0.0, 0.0, 0.0, 0.0, 0.0, 0.0, 0.0, 0.0, 0.0, 0.0, 0.0, 0.0, 0.0, 0.0, 0.0, 0.0, 0.0, 0.0, 0.0, 0.0, 0.0, 0.0, 0.0, 0.0, 0.0, 0.0, 0.0, 0.0, 0.0, 0.0, 0.0, 0.0, 0.0, 0.0, 0.0, 0.0, 0.0, 0.0, 0.0, 0.0, 0.0, 0.0, 0.0, 0.0, 0.0, 0.0, 0.0, 0.0, 0.0, 0.0, 0.0, 0.0, 0.0, 0.0, 0.0, 0.0, 0.0, 0.0, 0.0, 0.0, 0.0, 0.0, 0.0, 0.0, 0.0, 0.0, 0.0, 0.0, 0.0, 0.0, 0.0, 0.0, 0.0, 0.0, 0.0, 0.0, 0.0, 0.0, 0.0, 0.0, 0.0, 0.0, 0.0, 0.0, 0.0, 0.0, 0.0, 0.0, 0.0, 0.0, 0.0, 0.0, 0.0, 0.0, 0.0, 0.0, 0.0, 0.0, 0.0, 0.0, 0.0, 0.0, 0.0, 0.0, 0.0, 0.0, 0.0, 0.0, 0.0, 0.0, 0.0, 0.0, 0.0, 0.0, 0.0, 0.0, 0.0, 0.0, 0.0, 0.0, 0.0, 0.0, 0.0, 0.0, 0.0, 0.0, 0.0, 0.0, 0.0, 0.0, 0.0, 0.0, 0.0, 0.0, 0.0, 0.0, 0.0, 0.0, 0.0, 0.0, 0.0, 0.0, 0.0, 0.0, 0.0, 0.0, 0.0, 0.0, 0.0, 0.0, 0.0, 0.0, 0.0, 0.0, 0.0, 0.0, 0.0, 0.0, 0.0, 0.0, 0.0, 0.0, 0.0, 0.0, 0.0, 0.0, 0.0, 0.0, 0.0, 0.0, 0.0, 0.0, 0.0, 0.0, 0.0, 0.0, 0.0, 0.0, 0.0, 0.0, 0.0, 0.0, 0.0, 0.0, 0.0, 0.0, 0.0, 0.0, 0.0, 0.0, 0.0, 0.0, 0.0, 0.0, 0.0, 0.0, 0.0, 0.0, 0.0, 0.0, 0.0, 0.0, 0.0, 0.0, 0.0, 0.0, 0.0, 0.0, 0.0, 0.0, 0.0, 0.0, 0.0, 0.0, 0.0, 0.0, 0.0, 0.0, 0.0, 0.0, 0.0, 0.0, 0.0, 0.0, 0.0, 0.0, 0.0, 0.0, 0.0, 0.0, 0.0, 0.0, 0.0, 0.0, 0.0, 0.0, 0.0, 0.0, 0.0, 0.0, 0.0, 0.0, 0.0, 0.0, 0.0, 0.0, 0.0, 0.0, 0.0, 0.0, 0.0, 0.0, 0.0, 0.0, 0.0, 0.0, 0.0, 0.0, 0.0, 0.0, 0.0, 0.0, 0.0, 0.0, 0.0, 0.0, 0.0, 0.0, 0.0, 0.0, 0.0, 0.0, 0.0, 0.0, 0.0, 0.0, 0.0, 0.0, 0.0, 0.0, 0.0, 0.0, 0.0, 0.0, 0.0, 0.0, 0.0, 0.0, 0.0, 0.0, 0.0, 0.0, 0.0, 0.0, 0.0, 0.0, 0.0, 0.0, 0.0, 0.0, 0.0, 0.0, 0.0, 0.0, 0.0, 0.0, 0.0, 0.0, 0.0, 0.0, 0.0, 0.0, 0.0, 0.0, 0.0, 0.0, 0.0, 0.0, 0.0, 0.0, 0.0, 0.0, 0.0, 0.0, 0.0, 0.0, 0.0, 0.0, 0.0, 0.0, 0.0, 0.0, 0.0, 0.0, 0.0, 0.0, 0.0, 0.0, 0.0, 0.0, 0.0, 0.0, 0.0, 0.0, 0.0, 0.0, 0.0, 0.0, 0.0, 0.0, 0.0, 0.0, 0.0, 0.0, 0.0, 0.0, 0.0, 0.0, 0.0, 0.0, 0.0, 0.0, 0.0, 0.0, 0.0, 0.0, 0.0, 0.0, 0.0, 0.0, 0.0, 0.0, 0.0, 0.0, 0.0, 0.0, 0.0, 0.0, 0.0, 0.0, 0.0, 0.0, 0.0, 0.0, 0.0, 0.0, 0.0, 0.0, 0.0, 0.0, 0.0, 0.0, 0.0, 0.0, 0.0, 0.0, 0.0, 0.0, 0.0, 0.0, 0.0, 0.0, 0.0, 0.0, 0.0, 0.0, 0.0, 0.0, 0.0, 0.0, 0.0, 0.0, 0.0, 0.0, 0.0, 0.0, 0.0, 0.0, 0.0, 0.0, 0.0, 0.0, 0.0, 0.0, 0.0, 0.0, 0.0, 0.0, 0.0, 0.0, 0.0, 0.0, 0.0, 0.0, 0.0, 0.0, 0.0, 0.0, 0.0, 0.0, 0.0, 0.0, 0.0, 0.0, 0.0, 0.0, 0.0, 0.0, 0.0, 0.0, 0.0, 0.0, 0.0, 0.0, 0.0, 0.0, 0.0, 0.0, 0.0, 0.0, 0.0, 0.0, 0.0, 0.0, 0.0, 0.0, 0.0, 0.0, 0.0, 0.0, 0.0, 0.0, 0.0, 0.0, 0.0, 0.0, 0.0, 0.0, 0.0, 0.0, 0.0, 0.0, 0.0, 0.0, 0.0, 0.0, 0.0, 0.0, 0.0, 0.0, 0.0, 0.0, 0.0, 0.0, 0.0, 0.0, 0.0, 0.0, 0.0, 0.0, 0.0, 0.0, 0.0, 0.0, 0.0, 0.0, 0.0, 0.0, 0.0, 0.0, 0.0, 0.0, 0.0, 0.0, 0.0, 0.0, 0.0, 0.0, 0.0, 0.0, 0.0, 0.0, 0.0, 0.0, 0.0, 0.0, 0.0, 0.0, 0.0, 0.0, 0.0, 0.0, 0.0, 0.0, 0.0, 0.0, 0.0, 0.0, 0.0, 0.0, 0.0, 0.0, 0.0, 0.0, 0.0, 0.0, 0.0, 0.0, 0.0, 0.0, 0.0, 0.0, 0.0, 0.0, 0.0, 0.0, 0.0, 0.0, 0.0, 0.0, 0.0, 0.0, 0.0, 0.0, 0.0, 0.0, 0.0, 0.0, 0.0, 0.0, 0.0, 0.0, 0.0, 0.0, 0.0, 0.0, 0.0, 0.0, 0.0, 0.0, 0.0, 0.0, 0.0, 0.0, 0.0, 0.0, 0.0, 0.0, 0.0, 0.0, 0.0, 0.0, 0.0, 0.0, 0.0, 0.0, 0.0, 0.0, 0.0, 0.0, 0.0, 0.0, 0.0, 0.0, 0.0, 0.0, 0.0, 0.0, 0.0, 0.0, 0.0, 0.0, 0.0, 0.0, 0.0, 0.0, 0.0, 0.0, 0.0, 0.0, 0.0, 0.0, 0.0, 0.0, 0.0, 0.0, 0.0, 0.0, 0.0, 0.0, 0.0, 0.0, 0.0, 0.0, 0.0, 0.0, 0.0, 0.0, 0.0, 0.0, 0.0, 0.0, 0.0, 0.0, 0.0, 0.0, 0.0, 0.0, 0.0, 0.0, 0.0, 0.0, 0.0, 0.0, 0.0, 0.0, 0.0, 0.0, 0.0, 0.0, 0.0, 0.0, 0.0, 0.0, 0.0, 0.0, 0.0, 0.0, 0.0, 0.0, 0.0, 0.0, 0.0, 0.0, 0.0, 0.0, 0.0, 0.0, 0.0, 0.0, 0.0, 0.0, 0.0, 0.0, 0.0, 0.0, 0.0, 0.0, 0.0, 0.0, 0.0, 0.0, 0.0, 0.0, 0.0, 0.0, 0.0, 0.0, 0.0, 0.0, 0.0, 0.0, 0.0, 0.0, 0.0, 0.0, 0.0, 0.0, 0.0, 0.0, 0.0, 0.0, 0.0, 0.0, 0.0, 0.0, 0.0, 0.0, 0.0, 0.0, 0.0, 0.0, 0.0, 0.0, 0.0, 0.0, 0.0, 0.0, 0.0, 0.0, 0.0, 0.0, 0.0, 0.0, 0.0, 0.0, 0.0, 0.0, 0.0, 0.0, 0.0, 0.0, 0.0, 0.0, 0.0, 0.0, 0.0, 0.0, 0.0, 0.0, 0.0, 0.0, 0.0, 0.0, 0.0, 0.0, 0.0, 0.0, 0.0, 0.0, 0.0, 0.0, 0.0, 0.0, 0.0, 0.0, 0.0, 0.0, 0.0, 0.0, 0.0, 0.0, 0.0, 0.0, 0.0, 0.0, 0.0, 0.0, 0.0, 0.0, 0.0, 0.0, 0.0, 0.0, 0.0, 0.0, 0.0, 0.0, 0.0, 0.0, 0.0, 0.0, 0.0, 0.0, 0.0, 0.0, 0.0, 0.0, 0.0, 0.0, 0.0, 0.0, 0.0, 0.0, 0.0, 0.0, 0.0, 0.0, 0.0, 0.0, 0.0, 0.0, 0.0, 0.0, 0.0, 0.0, 0.0, 0.0, 0.0, 0.0, 0.0, 0.0, 0.0, 0.0, 0.0, 0.0, 0.0, 0.0, 0.0, 0.0, 0.0, 0.0, 0.0, 0.0, 0.0, 0.0, 0.0, 0.0, 0.0, 0.0, 0.0, 0.0, 0.0, 0.0, 0.0, 0.0, 0.0, 0.0, 0.0, 0.0, 0.0, 0.0, 0.0, 0.0, 0.0, 0.0, 0.0, 0.0, 0.0, 0.0, 0.0, 0.0, 0.0, 0.0, 0.0, 0.0, 0.0, 0.0, 0.0, 0.0, 0.0, 0.0, 0.0, 0.0, 0.0, 0.0, 0.0, 0.0, 0.0, 0.0, 0.0, 0.0, 0.0, 0.0, 0.0, 0.0, 0.0, 0.0, 0.0, 0.0, 0.0, 0.0, 0.0, 0.0, 0.0, 0.0, 0.0, 0.0, 0.0, 0.0, 0.0, 0.0, 0.0, 0.0, 0.0, 0.0, 0.0, 0.0, 0.0, 0.0, 0.0, 0.0, 0.0, 0.0, 0.0, 0.0, 0.0, 0.0, 0.0, 0.0, 0.0, 0.0, 0.0, 0.0, 0.0, 0.0, 0.0, 0.0, 0.0, 0.0, 0.0, 0.0, 0.0, 0.0, 0.0, 0.0, 0.0, 0.0, 0.0, 0.0, 0.0, 0.0, 0.0, 0.0, 0.0, 0.0, 0.0, 0.0, 0.0, 0.0, 0.0, 0.0, 0.0, 0.0, 0.0, 0.0, 0.0, 0.0, 0.0, 0.0, 0.0, 0.0, 0.0, 0.0, 0.0, 0.0, 0.0, 0.0, 0.0, 0.0, 0.0, 0.0, 0.0, 0.0, 0.0, 0.0, 0.0, 0.0, 0.0, 0.0, 0.0, 0.0, 0.0, 0.0, 0.0, 0.0, 0.0, 0.0, 0.0, 0.0, 0.0, 0.0, 0.0, 0.0, 0.0, 0.0, 0.0, 0.0, 0.0, 0.0, 0.0, 0.0, 0.0, 0.0, 0.0, 0.0, 0.0, 0.0, 0.0, 0.0, 0.0, 0.0, 0.0, 0.0, 0.0, 0.0, 0.0, 0.0, 0.0, 0.0, 0.0, 0.0, 0.0, 0.0, 0.0, 0.0, 0.0, 0.0, 0.0, 0.0, 0.0, 0.0, 0.0, 0.0, 0.0, 0.0, 0.0, 0.0, 0.0, 0.0, 0.0, 0.0, 0.0, 0.0, 0.0, 0.0, 0.0, 0.0, 0.0, 0.0, 0.0, 0.0, 0.0, 0.0, 0.0, 0.0, 0.0, 0.0, 0.0, 0.0, 0.0, 0.0, 0.0, 0.0, 0.0, 0.0, 0.0, 0.0, 0.0, 0.0, 0.0, 0.0, 0.0, 0.0, 0.0, 0.0, 0.0, 0.0, 0.0, 0.0, 0.0, 0.0, 0.0, 0.0, 0.0, 0.0, 0.0, 0.0, 0.0, 0.0, 0.0, 0.0, 0.0, 0.0, 0.0, 0.0, 0.0, 0.0, 0.0, 0.0, 0.0, 0.0, 0.0, 0.0, 0.0, 0.0, 0.0, 0.0, 0.0, 0.0, 0.0, 0.0, 0.0, 0.0, 0.0, 0.0, 0.0, 0.0, 0.0, 0.0, 0.0, 0.0, 0.0, 0.0, 0.0, 0.0, 0.0, 0.0, 0.0, 0.0, 0.0, 0.0, 0.0, 0.0, 0.0, 0.0, 0.0, 0.0, 0.0, 0.0, 0.0, 0.0, 0.0, 0.0, 0.0, 0.0, 0.0, 0.0, 0.0, 0.0, 0.0, 0.0, 0.0, 0.0, 0.0, 0.0, 0.0, 0.0, 0.0, 0.0, 0.0, 0.0, 0.0, 0.0, 0.0, 0.0, 0.0, 0.0, 0.0, 0.0, 0.0, 0.0, 0.0, 0.0, 0.0, 0.0, 0.0, 0.0, 0.0, 0.0, 0.0, 0.0, 0.0, 0.0, 0.0, 0.0, 0.0, 0.0, 0.0, 0.0, 0.0, 0.0, 0.0, 0.0, 0.0, 0.0, 0.0, 0.0, 0.0, 0.0, 0.0, 0.0, 0.0, 0.0, 0.0, 0.0, 0.0, 0.0, 0.0, 0.0, 0.0, 0.0, 0.0, 0.0, 0.0, 0.0, 0.0, 0.0, 0.0, 0.0, 0.0, 0.0, 0.0, 0.0, 0.0, 0.0, 0.0, 0.0, 0.0, 0.0, 0.0, 0.0, 0.0, 0.0, 0.0, 0.0, 0.0, 0.0, 0.0, 0.0, 0.0, 0.0, 0.0, 0.0, 0.0, 0.0, 0.0, 0.0, 0.0, 0.0, 0.0, 0.0, 0.0, 0.0, 0.0, 0.0, 0.0, 0.0, 0.0, 0.0, 0.0, 0.0, 0.0, 0.0, 0.0, 0.0, 0.0, 0.0, 0.0, 0.0, 0.0, 0.0, 0.0, 0.0, 0.0, 0.0, 0.0, 0.0, 0.0, 0.0, 0.0, 0.0, 0.0, 0.0, 0.0, 0.0, 0.0, 0.0, 0.0, 0.0, 0.0, 0.0, 0.0, 0.0, 0.0, 0.0, 0.0, 0.0, 0.0, 0.0, 0.0, 0.0, 0.0, 0.0, 0.0, 0.0, 0.0, 0.0, 0.0, 0.0, 0.0, 0.0, 0.0, 0.0, 0.0, 0.0, 0.0, 0.0, 0.0, 0.0, 0.0, 0.0, 0.0, 0.0, 0.0, 0.0, 0.0, 0.0, 0.0, 0.0, 0.0, 0.0, 0.0, 0.0, 0.0, 0.0, 0.0, 0.0, 0.0, 0.0, 0.0, 0.0, 0.0, 0.0, 0.0, 0.0, 0.0, 0.0, 0.0, 0.0, 0.0, 0.0, 0.0, 0.0, 0.0, 0.0, 0.0, 0.0, 0.0, 0.0, 0.0, 0.0, 0.0, 0.0, 0.0, 0.0, 0.0, 0.0, 0.0, 0.0, 0.0, 0.0, 0.0, 0.0, 0.0, 0.0, 0.0, 0.0, 0.0, 0.0, 0.0, 0.0, 0.0, 0.0, 0.0, 0.0, 0.0, 0.0, 0.0, 0.0, 0.0, 0.0, 0.0, 0.0, 0.0, 0.0, 0.0, 0.0, 0.0, 0.0, 0.0, 0.0, 0.0, 0.0, 0.0, 0.0, 0.0, 0.0, 0.0, 0.0, 0.0, 0.0, 0.0, 0.0, 0.0, 0.0, 0.0, 0.0, 0.0, 0.0, 0.0, 0.0, 0.0, 0.0, 0.0, 0.0, 0.0, 0.0, 0.0, 0.0, 0.0, 0.0, 0.0, 0.0, 0.0, 0.0, 0.0, 0.0, 0.0, 0.0, 0.0, 0.0, 0.0, 0.0, 0.0, 0.0, 0.0, 0.0, 0.0, 0.0, 0.0, 0.0, 0.0, 0.0, 0.0, 0.0, 0.0, 0.0, 0.0, 0.0, 0.0, 0.0, 0.0, 0.0, 0.0, 0.0, 0.0, 0.0, 0.0, 0.0, 0.0, 0.0, 0.0, 0.0, 0.0, 0.0, 0.0, 0.0, 0.0, 0.0, 0.0, 0.0, 0.0, 0.0, 0.0, 0.0, 0.0, 0.0, 0.0, 0.0, 0.0, 0.0, 0.0, 0.0, 0.0, 0.0, 0.0, 0.0, 0.0, 0.0, 0.0, 0.0, 0.0, 0.0, 0.0, 0.0, 0.0, 0.0, 0.0, 0.0, 0.0, 0.0, 0.0, 0.0, 0.0, 0.0, 0.0, 0.0, 0.0, 0.0, 0.0, 0.0, 0.0, 0.0, 0.0, 0.0, 0.0, 0.0, 0.0, 0.0, 0.0, 0.0, 0.0, 0.0, 0.0, 0.0, 0.0, 0.0, 0.0, 0.0, 0.0, 0.0, 0.0, 0.0, 0.0, 0.0, 0.0, 0.0, 0.0, 0.0, 0.0, 0.0, 0.0, 0.0, 0.0, 0.0, 0.0, 0.0, 0.0, 0.0, 0.0, 0.0, 0.0, 0.0, 0.0, 0.0, 0.0, 0.0, 0.0, 0.0, 0.0, 0.0, 0.0, 0.0, 0.0, 0.0, 0.0, 0.0, 0.0, 0.0, 0.0, 0.0, 0.0, 0.0, 0.0, 0.0, 0.0, 0.0, 0.0, 0.0, 0.0, 0.0, 0.0, 0.0, 0.0, 0.0, 0.0, 0.0, 0.0, 0.0, 0.0, 0.0, 0.0, 0.0, 0.0, 0.0, 0.0, 0.0, 0.0, 0.0, 0.0, 0.0, 0.0, 0.0, 0.0, 0.0, 0.0, 0.0, 0.0, 0.0, 0.0, 0.0, 0.0, 0.0, 0.0, 0.0, 0.0, 0.0, 0.0, 0.0, 0.0, 0.0, 0.0, 0.0, 0.0, 0.0, 0.0, 0.0, 0.0, 0.0, 0.0, 0.0, 0.0, 0.0, 0.0, 0.0, 0.0, 0.0, 0.0, 0.0, 0.0, 0.0, 0.0, 0.0, 0.0, 0.0, 0.0, 0.0, 0.0, 0.0, 0.0, 0.0, 0.0, 0.0, 0.0, 0.0, 0.0, 0.0, 0.0, 0.0, 0.0, 0.0, 0.0, 0.0, 0.0, 0.0, 0.0, 0.0, 0.0, 0.0, 0.0, 0.0, 0.0, 0.0, 0.0, 0.0, 0.0, 0.0, 0.0, 0.0, 0.0, 0.0, 0.0, 0.0, 0.0, 0.0, 0.0, 0.0, 0.0, 0.0, 0.0, 0.0, 0.0, 0.0, 0.0, 0.0, 0.0, 0.0, 0.0, 0.0, 0.0, 0.0, 0.0, 0.0, 0.0, 0.0, 0.0, 0.0, 0.0, 0.0, 0.0, 0.0, 0.0, 0.0, 0.0, 0.0, 0.0, 0.0, 0.0, 0.0, 0.0, 0.0, 0.0, 0.0, 0.0, 0.0, 0.0, 0.0, 0.0, 0.0, 0.0, 0.0, 0.0, 0.0, 0.0, 0.0, 0.0, 0.0, 0.0, 0.0, 0.0, 0.0, 0.0, 0.0, 0.0, 0.0, 0.0, 0.0, 0.0, 0.0, 0.0, 0.0, 0.0, 0.0, 0.0, 0.0])
me_circle_001.use_remesh_fix_poles = True
me_circle_001.use_remesh_preserve_attributes = False
me_circle_001.update()

# ---- objects
ob_light = bpy.data.objects.new('Light', light_light)
ob_camera = bpy.data.objects.new('Camera', cam_camera)
ob_circle = bpy.data.objects.new('Circle', me_circle)
ob_circle_001 = bpy.data.objects.new('Circle.001', me_circle_001)

# ---- transforms, parenting, visibility, modifiers, constraints
ob_light.location = (4.076, 1.005, 5.904)
ob_light.rotation_euler = (0.6503, 0.05522, 1.866)
ob_light.lock_rotations_4d = False
ob_light.empty_display_type = 'ARROWS'
ob_light.color = (0.0, 0.0, 0.0, 0.0)
ob_light.lineart.crease_threshold = 0.0
ob_camera.location = (7.359, -6.926, 4.958)
ob_camera.rotation_euler = (1.109, 0.0, 0.8149)
ob_camera.lock_rotations_4d = False
ob_camera.empty_display_type = 'ARROWS'
ob_camera.color = (0.0, 0.0, 0.0, 0.0)
ob_camera.display_type = 'WIRE'
ob_camera.lineart.crease_threshold = 0.0
ob_circle.location = (0.0, 0.0, 0.0)
_m = ob_circle.modifiers.new('Subdivision', 'SUBSURF')
_m.render_levels = 1
ob_circle_001.location = (0.0, 0.0, 2.692)
ob_circle_001.scale = (0.6877, 0.6877, 0.6877)

# ---- collection membership
col_collection.objects.link(ob_light)
col_collection.objects.link(ob_camera)
col_collection.objects.link(ob_circle)
col_collection.objects.link(ob_circle_001)

# ---- scene / render settings (as saved in the file)
scene.camera = ob_camera
scene.frame_start = 1; scene.frame_end = 250; scene.frame_set(1)
scene.render.engine = 'BLENDER_EEVEE_NEXT'
scene.cycles.sampling_pattern = 'TABULATED_SOBOL'
scene.cycles.use_light_tree = False
scene.view_settings.view_transform = 'Filmic'
bpy.context.view_layer.update()
